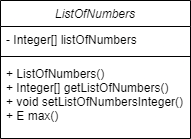

The diagram above was exported from draw.io. Its source (the exported page's mxGraphModel, read from the mxfile embedded in the PNG):
<mxGraphModel dx="868" dy="486" grid="1" gridSize="10" guides="1" tooltips="1" connect="1" arrows="1" fold="1" page="1" pageScale="1" pageWidth="827" pageHeight="1169" background="#FFFFFF" math="0" shadow="0">
  <root>
    <mxCell id="WIyWlLk6GJQsqaUBKTNV-0" />
    <mxCell id="WIyWlLk6GJQsqaUBKTNV-1" parent="WIyWlLk6GJQsqaUBKTNV-0" />
    <mxCell id="zkfFHV4jXpPFQw0GAbJ--0" value="ListOfNumbers" style="swimlane;fontStyle=2;align=center;verticalAlign=top;childLayout=stackLayout;horizontal=1;startSize=26;horizontalStack=0;resizeParent=1;resizeLast=0;collapsible=1;marginBottom=0;rounded=0;shadow=0;strokeWidth=1;" parent="WIyWlLk6GJQsqaUBKTNV-1" vertex="1">
      <mxGeometry x="220" y="120" width="190" height="138" as="geometry">
        <mxRectangle x="230" y="140" width="160" height="26" as="alternateBounds" />
      </mxGeometry>
    </mxCell>
    <mxCell id="zkfFHV4jXpPFQw0GAbJ--1" value="- Integer[] listOfNumbers" style="text;align=left;verticalAlign=top;spacingLeft=4;spacingRight=4;overflow=hidden;rotatable=0;points=[[0,0.5],[1,0.5]];portConstraint=eastwest;" parent="zkfFHV4jXpPFQw0GAbJ--0" vertex="1">
      <mxGeometry y="26" width="190" height="26" as="geometry" />
    </mxCell>
    <mxCell id="zkfFHV4jXpPFQw0GAbJ--4" value="" style="line;html=1;strokeWidth=1;align=left;verticalAlign=middle;spacingTop=-1;spacingLeft=3;spacingRight=3;rotatable=0;labelPosition=right;points=[];portConstraint=eastwest;" parent="zkfFHV4jXpPFQw0GAbJ--0" vertex="1">
      <mxGeometry y="52" width="190" height="8" as="geometry" />
    </mxCell>
    <mxCell id="zkfFHV4jXpPFQw0GAbJ--5" value="+ ListOfNumbers()&#10;+ Integer[] getListOfNumbers()&#10;+ void setListOfNumbersInteger()&#10;+ E max()" style="text;align=left;verticalAlign=top;spacingLeft=4;spacingRight=4;overflow=hidden;rotatable=0;points=[[0,0.5],[1,0.5]];portConstraint=eastwest;" parent="zkfFHV4jXpPFQw0GAbJ--0" vertex="1">
      <mxGeometry y="60" width="190" height="70" as="geometry" />
    </mxCell>
  </root>
</mxGraphModel>